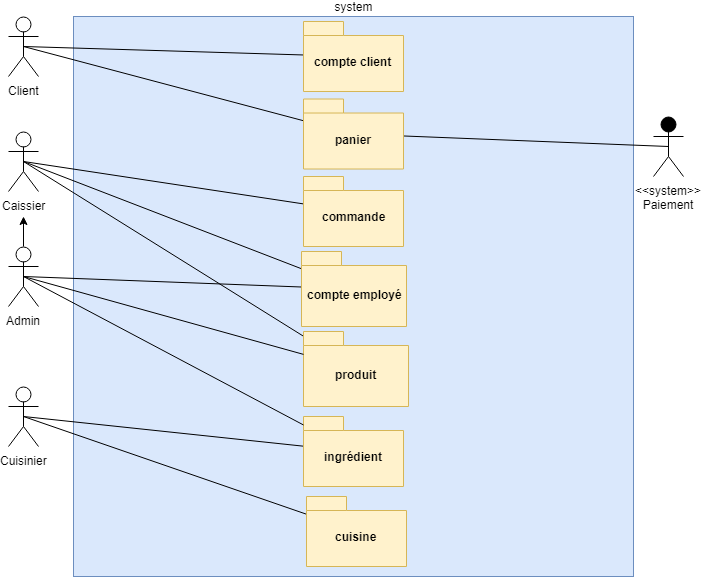

The diagram above was exported from draw.io. Its source (the exported page's mxGraphModel, read from the mxfile embedded in the PNG):
<mxGraphModel dx="1010" dy="550" grid="1" gridSize="10" guides="1" tooltips="1" connect="1" arrows="1" fold="1" page="1" pageScale="1" pageWidth="827" pageHeight="1169" background="#ffffff" math="0" shadow="0">
  <root>
    <mxCell id="0" />
    <mxCell id="1" parent="0" />
    <mxCell id="uU_mZ0cpwy2VuWo3TKM_-1" value="&lt;div&gt;&lt;span&gt;system&lt;/span&gt;&lt;/div&gt;&lt;div style=&quot;text-align: left&quot;&gt;&lt;/div&gt;" style="whiteSpace=wrap;html=1;aspect=fixed;labelPosition=center;verticalLabelPosition=top;align=center;verticalAlign=bottom;labelBackgroundColor=none;fillColor=#dae8fc;strokeColor=#6c8ebf;" parent="1" vertex="1">
      <mxGeometry x="180" y="20" width="560" height="560" as="geometry" />
    </mxCell>
    <mxCell id="TfWhkHWzOE9-VQcGDg3S-6" style="rounded=0;orthogonalLoop=1;jettySize=auto;html=1;exitX=0.5;exitY=0.5;exitDx=0;exitDy=0;exitPerimeter=0;endArrow=none;endFill=0;" edge="1" parent="1" source="uU_mZ0cpwy2VuWo3TKM_-4" target="TfWhkHWzOE9-VQcGDg3S-3">
      <mxGeometry relative="1" as="geometry" />
    </mxCell>
    <mxCell id="TfWhkHWzOE9-VQcGDg3S-7" style="edgeStyle=none;rounded=0;orthogonalLoop=1;jettySize=auto;html=1;exitX=0.5;exitY=0.5;exitDx=0;exitDy=0;exitPerimeter=0;endArrow=none;endFill=0;" edge="1" parent="1" source="uU_mZ0cpwy2VuWo3TKM_-4" target="uU_mZ0cpwy2VuWo3TKM_-20">
      <mxGeometry relative="1" as="geometry" />
    </mxCell>
    <mxCell id="uU_mZ0cpwy2VuWo3TKM_-4" value="Client" style="shape=umlActor;verticalLabelPosition=bottom;labelBackgroundColor=#ffffff;verticalAlign=top;html=1;outlineConnect=0;" parent="1" vertex="1">
      <mxGeometry x="115" y="20" width="30" height="60" as="geometry" />
    </mxCell>
    <mxCell id="TfWhkHWzOE9-VQcGDg3S-8" style="edgeStyle=none;rounded=0;orthogonalLoop=1;jettySize=auto;html=1;exitX=0.5;exitY=0.5;exitDx=0;exitDy=0;exitPerimeter=0;endArrow=none;endFill=0;" edge="1" parent="1" source="uU_mZ0cpwy2VuWo3TKM_-5" target="TfWhkHWzOE9-VQcGDg3S-2">
      <mxGeometry relative="1" as="geometry" />
    </mxCell>
    <mxCell id="TfWhkHWzOE9-VQcGDg3S-13" style="edgeStyle=none;rounded=0;orthogonalLoop=1;jettySize=auto;html=1;exitX=0.5;exitY=0.5;exitDx=0;exitDy=0;exitPerimeter=0;endArrow=none;endFill=0;" edge="1" parent="1" source="uU_mZ0cpwy2VuWo3TKM_-5" target="TfWhkHWzOE9-VQcGDg3S-12">
      <mxGeometry relative="1" as="geometry" />
    </mxCell>
    <mxCell id="TfWhkHWzOE9-VQcGDg3S-17" style="edgeStyle=none;rounded=0;orthogonalLoop=1;jettySize=auto;html=1;exitX=0.5;exitY=0.5;exitDx=0;exitDy=0;exitPerimeter=0;endArrow=none;endFill=0;" edge="1" parent="1" source="uU_mZ0cpwy2VuWo3TKM_-5" target="uU_mZ0cpwy2VuWo3TKM_-21">
      <mxGeometry relative="1" as="geometry" />
    </mxCell>
    <mxCell id="uU_mZ0cpwy2VuWo3TKM_-5" value="Caissier" style="shape=umlActor;verticalLabelPosition=bottom;labelBackgroundColor=#ffffff;verticalAlign=top;html=1;outlineConnect=0;" parent="1" vertex="1">
      <mxGeometry x="115" y="135" width="30" height="60" as="geometry" />
    </mxCell>
    <mxCell id="TfWhkHWzOE9-VQcGDg3S-11" style="edgeStyle=none;rounded=0;orthogonalLoop=1;jettySize=auto;html=1;exitX=0.5;exitY=0.5;exitDx=0;exitDy=0;exitPerimeter=0;endArrow=none;endFill=0;" edge="1" parent="1" source="uU_mZ0cpwy2VuWo3TKM_-7" target="TfWhkHWzOE9-VQcGDg3S-4">
      <mxGeometry relative="1" as="geometry" />
    </mxCell>
    <mxCell id="TfWhkHWzOE9-VQcGDg3S-16" style="edgeStyle=none;rounded=0;orthogonalLoop=1;jettySize=auto;html=1;exitX=0.5;exitY=0.5;exitDx=0;exitDy=0;exitPerimeter=0;endArrow=none;endFill=0;" edge="1" parent="1" source="uU_mZ0cpwy2VuWo3TKM_-7" target="TfWhkHWzOE9-VQcGDg3S-1">
      <mxGeometry relative="1" as="geometry" />
    </mxCell>
    <mxCell id="uU_mZ0cpwy2VuWo3TKM_-7" value="Cuisinier" style="shape=umlActor;verticalLabelPosition=bottom;labelBackgroundColor=#ffffff;verticalAlign=top;html=1;outlineConnect=0;" parent="1" vertex="1">
      <mxGeometry x="115" y="390" width="30" height="60" as="geometry" />
    </mxCell>
    <mxCell id="uU_mZ0cpwy2VuWo3TKM_-16" value="&amp;lt;&amp;lt;system&amp;gt;&amp;gt;&lt;br&gt;Paiement" style="shape=umlActor;verticalLabelPosition=bottom;labelBackgroundColor=#ffffff;verticalAlign=top;html=1;outlineConnect=0;fillColor=#000000;" parent="1" vertex="1">
      <mxGeometry x="760" y="120" width="30" height="60" as="geometry" />
    </mxCell>
    <mxCell id="uU_mZ0cpwy2VuWo3TKM_-19" value="" style="endArrow=none;html=1;entryX=0.5;entryY=0.5;entryDx=0;entryDy=0;entryPerimeter=0;" parent="1" source="uU_mZ0cpwy2VuWo3TKM_-20" target="uU_mZ0cpwy2VuWo3TKM_-16" edge="1">
      <mxGeometry width="50" height="50" relative="1" as="geometry">
        <mxPoint x="645" y="150" as="sourcePoint" />
        <mxPoint x="695" y="100" as="targetPoint" />
      </mxGeometry>
    </mxCell>
    <mxCell id="uU_mZ0cpwy2VuWo3TKM_-20" value="panier" style="shape=folder;fontStyle=1;spacingTop=10;tabWidth=40;tabHeight=14;tabPosition=left;html=1;labelBackgroundColor=none;fillColor=#fff2cc;strokeColor=#d6b656;" parent="1" vertex="1">
      <mxGeometry x="410" y="102.5" width="100" height="70" as="geometry" />
    </mxCell>
    <mxCell id="uU_mZ0cpwy2VuWo3TKM_-21" value="produit" style="shape=folder;fontStyle=1;spacingTop=10;tabWidth=40;tabHeight=14;tabPosition=left;html=1;labelBackgroundColor=none;fillColor=#fff2cc;strokeColor=#d6b656;" parent="1" vertex="1">
      <mxGeometry x="410" y="335" width="105" height="75" as="geometry" />
    </mxCell>
    <mxCell id="TfWhkHWzOE9-VQcGDg3S-1" value="ingrédient" style="shape=folder;fontStyle=1;spacingTop=10;tabWidth=40;tabHeight=14;tabPosition=left;html=1;labelBackgroundColor=none;fillColor=#fff2cc;strokeColor=#d6b656;" vertex="1" parent="1">
      <mxGeometry x="410" y="420" width="100" height="70" as="geometry" />
    </mxCell>
    <mxCell id="TfWhkHWzOE9-VQcGDg3S-2" value="commande" style="shape=folder;fontStyle=1;spacingTop=10;tabWidth=40;tabHeight=14;tabPosition=left;html=1;labelBackgroundColor=none;fillColor=#fff2cc;strokeColor=#d6b656;" vertex="1" parent="1">
      <mxGeometry x="410" y="180" width="100" height="70" as="geometry" />
    </mxCell>
    <mxCell id="TfWhkHWzOE9-VQcGDg3S-3" value="compte client" style="shape=folder;fontStyle=1;spacingTop=10;tabWidth=40;tabHeight=14;tabPosition=left;html=1;labelBackgroundColor=none;fillColor=#fff2cc;strokeColor=#d6b656;" vertex="1" parent="1">
      <mxGeometry x="410" y="25" width="100" height="70" as="geometry" />
    </mxCell>
    <mxCell id="TfWhkHWzOE9-VQcGDg3S-4" value="cuisine" style="shape=folder;fontStyle=1;spacingTop=10;tabWidth=40;tabHeight=14;tabPosition=left;html=1;labelBackgroundColor=none;fillColor=#fff2cc;strokeColor=#d6b656;" vertex="1" parent="1">
      <mxGeometry x="413" y="500" width="100" height="70" as="geometry" />
    </mxCell>
    <mxCell id="TfWhkHWzOE9-VQcGDg3S-9" style="edgeStyle=none;rounded=0;orthogonalLoop=1;jettySize=auto;html=1;exitX=0.5;exitY=0.5;exitDx=0;exitDy=0;exitPerimeter=0;endArrow=none;endFill=0;" edge="1" parent="1" source="TfWhkHWzOE9-VQcGDg3S-5" target="uU_mZ0cpwy2VuWo3TKM_-21">
      <mxGeometry relative="1" as="geometry" />
    </mxCell>
    <mxCell id="TfWhkHWzOE9-VQcGDg3S-10" style="edgeStyle=none;rounded=0;orthogonalLoop=1;jettySize=auto;html=1;exitX=0.5;exitY=0.5;exitDx=0;exitDy=0;exitPerimeter=0;endArrow=none;endFill=0;" edge="1" parent="1" source="TfWhkHWzOE9-VQcGDg3S-5" target="TfWhkHWzOE9-VQcGDg3S-1">
      <mxGeometry relative="1" as="geometry" />
    </mxCell>
    <mxCell id="TfWhkHWzOE9-VQcGDg3S-14" style="edgeStyle=none;rounded=0;orthogonalLoop=1;jettySize=auto;html=1;exitX=0.5;exitY=0.5;exitDx=0;exitDy=0;exitPerimeter=0;endArrow=none;endFill=0;" edge="1" parent="1" source="TfWhkHWzOE9-VQcGDg3S-5" target="TfWhkHWzOE9-VQcGDg3S-12">
      <mxGeometry relative="1" as="geometry" />
    </mxCell>
    <mxCell id="TfWhkHWzOE9-VQcGDg3S-15" style="edgeStyle=none;rounded=0;orthogonalLoop=1;jettySize=auto;html=1;exitX=0.5;exitY=0;exitDx=0;exitDy=0;exitPerimeter=0;endArrow=classic;endFill=1;" edge="1" parent="1" source="TfWhkHWzOE9-VQcGDg3S-5">
      <mxGeometry relative="1" as="geometry">
        <mxPoint x="130" y="220" as="targetPoint" />
      </mxGeometry>
    </mxCell>
    <mxCell id="TfWhkHWzOE9-VQcGDg3S-5" value="Admin" style="shape=umlActor;verticalLabelPosition=bottom;labelBackgroundColor=#ffffff;verticalAlign=top;html=1;outlineConnect=0;" vertex="1" parent="1">
      <mxGeometry x="115" y="250" width="30" height="60" as="geometry" />
    </mxCell>
    <mxCell id="TfWhkHWzOE9-VQcGDg3S-12" value="compte employé" style="shape=folder;fontStyle=1;spacingTop=10;tabWidth=40;tabHeight=14;tabPosition=left;html=1;labelBackgroundColor=none;fillColor=#fff2cc;strokeColor=#d6b656;" vertex="1" parent="1">
      <mxGeometry x="408" y="255" width="105" height="75" as="geometry" />
    </mxCell>
  </root>
</mxGraphModel>